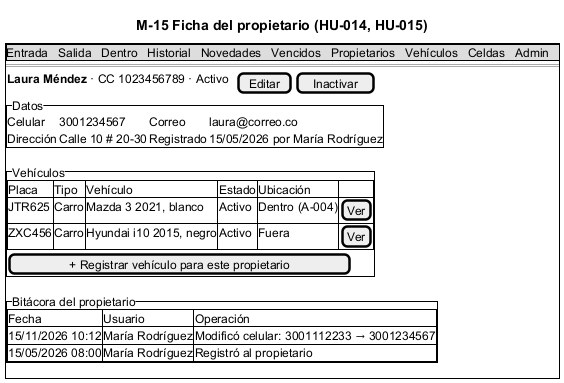

The diagram above was rendered by PlantUML. Its source (embedded in the PNG):
@startsalt M-15_FichaPropietario
title M-15 Ficha del propietario (HU-014, HU-015)
{+
  {* Entrada | Salida | Dentro | Historial | Novedades | Vencidos | Propietarios | Vehículos | Celdas | Admin }
  ==
  { <b>Laura Méndez</b> · CC 1023456789 · Activo | . | [Editar] | [Inactivar] }
  {^"Datos"
    Celular | 3001234567 | Correo | laura@correo.co
    Dirección | Calle 10 # 20-30 | Registrado | 15/05/2026 por María Rodríguez
  }
  {^"Vehículos"
    {#
      Placa | Tipo | Vehículo | Estado | Ubicación | .
      JTR625 | Carro | Mazda 3 2021, blanco | Activo | Dentro (A-004) | [Ver]
      ZXC456 | Carro | Hyundai i10 2015, negro | Activo | Fuera | [Ver]
    }
    [+ Registrar vehículo para este propietario]
  }
  {^"Bitácora del propietario"
    {#
      Fecha | Usuario | Operación
      15/11/2026 10:12 | María Rodríguez | Modificó celular: 3001112233 → 3001234567
      15/05/2026 08:00 | María Rodríguez | Registró al propietario
    }
  }
}
@endsalt